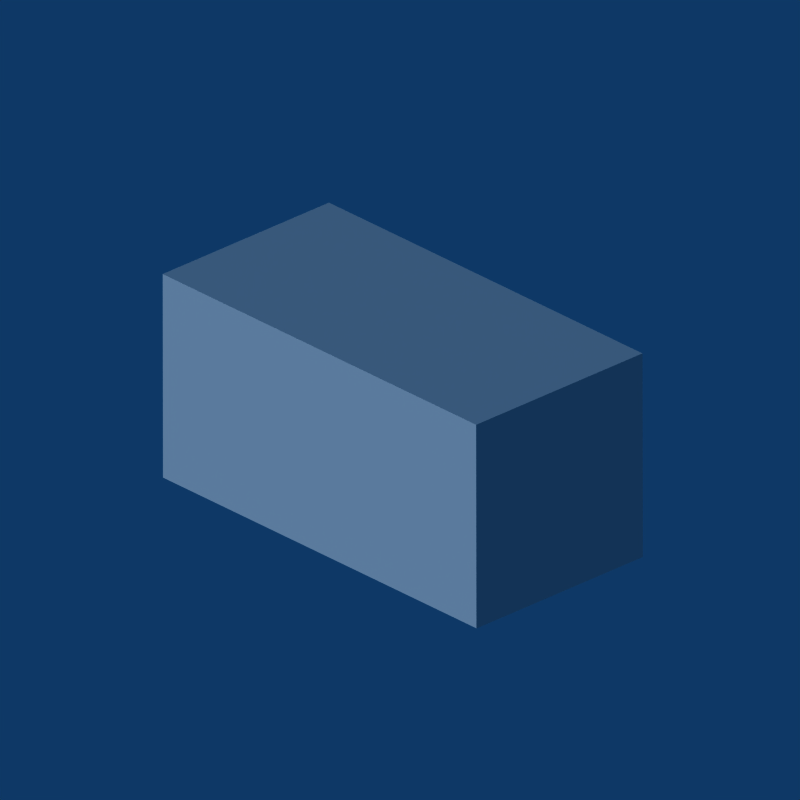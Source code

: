 # Source: marble.blend  (saved by Blender 2.79.0; exported with 4.5.12 LTS)
import bpy
from mathutils import Matrix  # noqa: F401  (used for matrix-valued properties, if any)

bpy.ops.wm.read_factory_settings(use_empty=True)
scene = bpy.context.scene
scene.name = 'Scene'

# ---- collections
col_collection_1 = bpy.data.collections.new('Collection 1'); scene.collection.children.link(col_collection_1)

# ---- materials (node trees are filled in below, after node groups)
mat_marble = bpy.data.materials.new('marble')
mat_marble.alpha_threshold = 0.0
mat_marble.diffuse_color = (0.76, 0.76, 0.76, 1.0)
mat_marble.roughness = 0.5

# ---- material node trees

# ---- world
world_world = bpy.data.worlds.new('World'); scene.world = world_world
world_world.color = (0.05656, 0.2208, 0.4)
world_world.use_sun_shadow = False
world_world.sun_shadow_jitter_overblur = 0.0
world_world.cycles.sampling_method = 'NONE'
world_world.cycles.sample_map_resolution = 256

# ---- cameras
cam_camera = bpy.data.cameras.new('Camera')
cam_camera.type = 'ORTHO'
cam_camera.passepartout_alpha = 0.2
cam_camera.clip_end = 100.0
cam_camera.lens = 35.0
cam_camera.sensor_width = 32.0
cam_camera.sensor_height = 18.0
cam_camera.ortho_scale = 7.0
cam_camera.show_passepartout = False
cam_camera.show_safe_areas = True
cam_camera.dof.focus_distance = 0.0
cam_camera.dof.aperture_fstop = 128.0

# ---- lights
light_spot = bpy.data.lights.new('Spot', 'SUN')
light_spot.transmission_factor = 0.0
light_spot.cutoff_distance = 30.0
light_spot.angle = 1.571
light_spot.energy = 1.5
light_spot.shadow_buffer_clip_start = 1.001
light_spot.shadow_soft_size = 1.0
light_spot.shadow_cascade_max_distance = 1000.0
light_spot.cycles.use_multiple_importance_sampling = False

# ---- meshes
me_cube = bpy.data.meshes.new('Cube')
me_cube.from_pydata([(-2.0, -1.0, -1.0), (-2.0, -1.0, 1.0), (-2.0, 1.0, -1.0), (-2.0, 1.0, 1.0), (2.0, -1.0, -1.0), (2.0, -1.0, 1.0), (2.0, 1.0, -1.0), (2.0, 1.0, 1.0)], [], [(0, 1, 3, 2), (2, 3, 7, 6), (6, 7, 5, 4), (4, 5, 1, 0), (2, 6, 4, 0), (7, 3, 1, 5)])
me_cube.materials.append(mat_marble)
me_cube.use_remesh_preserve_volume = False
me_cube.use_remesh_preserve_attributes = False
me_cube.use_mirror_vertex_groups = False
me_cube.update()

# ---- objects
ob_cube = bpy.data.objects.new('Cube', me_cube)
ob_lamp = bpy.data.objects.new('Lamp', light_spot)
ob_camera = bpy.data.objects.new('Camera', cam_camera)

# ---- transforms, parenting, visibility, modifiers, constraints
ob_cube.location = (0.0, 0.0, 0.0)
ob_cube.lineart.crease_threshold = 0.0
ob_lamp.location = (3.073, -8.74, 9.156)
ob_lamp.rotation_euler = (0.2766, -1.065, 1.014)
ob_lamp.lock_rotations_4d = False
ob_lamp.empty_display_type = 'ARROWS'
ob_lamp.color = (0.0, 0.0, 0.0, 0.0)
ob_lamp.lineart.crease_threshold = 0.0
ob_camera.location = (7.393, -6.992, 5.344)
ob_camera.rotation_euler = (1.099, 0.001344, 0.8149)
ob_camera.lock_rotations_4d = False
ob_camera.empty_display_type = 'ARROWS'
ob_camera.color = (0.0, 0.0, 0.0, 0.0)
ob_camera.display_type = 'WIRE'
ob_camera.lineart.crease_threshold = 0.0

# ---- collection membership
col_collection_1.objects.link(ob_cube)
col_collection_1.objects.link(ob_lamp)
col_collection_1.objects.link(ob_camera)

# ---- scene / render settings (as saved in the file)
scene.camera = ob_camera
scene.frame_start = 1; scene.frame_end = 250; scene.frame_set(1)
scene.render.engine = 'BLENDER_EEVEE_NEXT'
scene.render.image_settings.compression = 90
scene.render.resolution_x = 400
scene.render.resolution_y = 400
scene.render.pixel_aspect_x = 100.0
scene.render.pixel_aspect_y = 100.0
scene.render.fps = 25
scene.render.dither_intensity = 0.0
scene.render.film_transparent = True
scene.render.use_compositing = False
scene.render.use_sequencer = False
scene.render.bake_margin = 2
scene.render.bake_bias = 0.0
scene.render.use_stamp_time = False
scene.render.use_stamp_date = False
scene.render.use_stamp_frame = False
scene.render.use_stamp_camera = False
scene.render.use_stamp_scene = False
scene.render.use_stamp_filename = False
scene.render.use_stamp_render_time = False
scene.render.stamp_font_size = 0
scene.cycles.use_denoising = False
scene.cycles.samples = 10
scene.cycles.sampling_pattern = 'TABULATED_SOBOL'
scene.cycles.light_sampling_threshold = 0.0
scene.cycles.use_adaptive_sampling = False
scene.cycles.use_light_tree = False
scene.cycles.blur_glossy = 0.0
scene.cycles.volume_bounces = 1
scene.cycles.pixel_filter_type = 'GAUSSIAN'
scene.cycles.sample_clamp_indirect = 0.0
scene.view_settings.view_transform = 'Raw'
bpy.context.view_layer.update()
